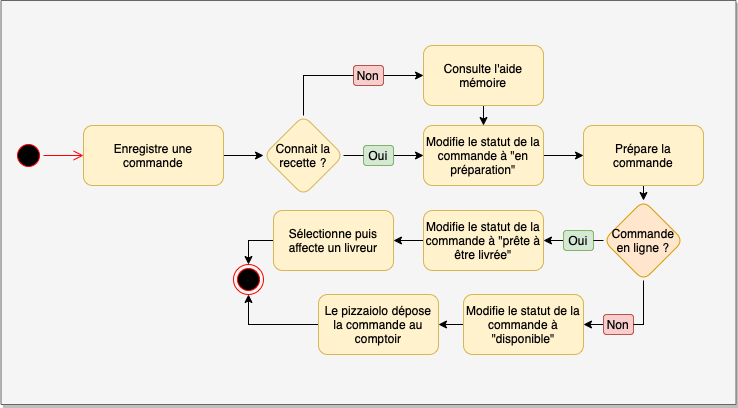

The diagram above was exported from draw.io. Its source (the exported page's mxGraphModel, read from the mxfile embedded in the PNG):
<mxGraphModel dx="946" dy="547" grid="1" gridSize="10" guides="1" tooltips="1" connect="1" arrows="1" fold="1" page="1" pageScale="1" pageWidth="1169" pageHeight="827" math="0" shadow="0">
  <root>
    <mxCell id="0" />
    <mxCell id="1" parent="0" />
    <mxCell id="N0MRJyws4uT01XSul8a1-19" value="" style="rounded=0;whiteSpace=wrap;html=1;fillColor=#f5f5f5;fontColor=#333333;strokeColor=#666666;shadow=1;" vertex="1" parent="1">
      <mxGeometry x="57.5" y="120" width="735" height="404" as="geometry" />
    </mxCell>
    <mxCell id="1ZSeiq-UBw7kwvWrbGbz-1" value="" style="ellipse;html=1;shape=startState;fillColor=#000000;strokeColor=#ff0000;" parent="1" vertex="1">
      <mxGeometry x="70" y="260" width="30" height="30" as="geometry" />
    </mxCell>
    <mxCell id="1ZSeiq-UBw7kwvWrbGbz-2" value="" style="edgeStyle=orthogonalEdgeStyle;html=1;verticalAlign=bottom;endArrow=open;endSize=8;strokeColor=#ff0000;rounded=0;entryX=0;entryY=0.5;entryDx=0;entryDy=0;" parent="1" source="1ZSeiq-UBw7kwvWrbGbz-1" target="1ZSeiq-UBw7kwvWrbGbz-3" edge="1">
      <mxGeometry relative="1" as="geometry">
        <mxPoint x="190" y="275" as="targetPoint" />
      </mxGeometry>
    </mxCell>
    <mxCell id="1ZSeiq-UBw7kwvWrbGbz-18" style="edgeStyle=orthogonalEdgeStyle;rounded=0;orthogonalLoop=1;jettySize=auto;html=1;exitX=1;exitY=0.5;exitDx=0;exitDy=0;entryX=0;entryY=0.5;entryDx=0;entryDy=0;endArrow=classic;endFill=1;" parent="1" source="1ZSeiq-UBw7kwvWrbGbz-3" target="1ZSeiq-UBw7kwvWrbGbz-17" edge="1">
      <mxGeometry relative="1" as="geometry" />
    </mxCell>
    <mxCell id="1ZSeiq-UBw7kwvWrbGbz-3" value="Enregistre une commande" style="rounded=1;whiteSpace=wrap;html=1;fillColor=#fff2cc;strokeColor=#d6b656;" parent="1" vertex="1">
      <mxGeometry x="140" y="245" width="140" height="60" as="geometry" />
    </mxCell>
    <mxCell id="1ZSeiq-UBw7kwvWrbGbz-21" style="edgeStyle=orthogonalEdgeStyle;rounded=0;orthogonalLoop=1;jettySize=auto;html=1;exitX=1;exitY=0.5;exitDx=0;exitDy=0;entryX=0;entryY=0.5;entryDx=0;entryDy=0;endArrow=classic;endFill=1;startArrow=none;" parent="1" source="1ZSeiq-UBw7kwvWrbGbz-26" target="1ZSeiq-UBw7kwvWrbGbz-19" edge="1">
      <mxGeometry relative="1" as="geometry" />
    </mxCell>
    <mxCell id="1ZSeiq-UBw7kwvWrbGbz-23" style="edgeStyle=orthogonalEdgeStyle;rounded=0;orthogonalLoop=1;jettySize=auto;html=1;exitX=1;exitY=0.5;exitDx=0;exitDy=0;entryX=0;entryY=0.5;entryDx=0;entryDy=0;endArrow=classic;endFill=1;startArrow=none;" parent="1" source="1ZSeiq-UBw7kwvWrbGbz-24" target="1ZSeiq-UBw7kwvWrbGbz-20" edge="1">
      <mxGeometry relative="1" as="geometry" />
    </mxCell>
    <mxCell id="1ZSeiq-UBw7kwvWrbGbz-17" value="Connait la recette ?" style="rhombus;whiteSpace=wrap;html=1;fillColor=#fff2cc;strokeColor=#d6b656;rounded=1;" parent="1" vertex="1">
      <mxGeometry x="320" y="235" width="80" height="80" as="geometry" />
    </mxCell>
    <mxCell id="1ZSeiq-UBw7kwvWrbGbz-22" style="edgeStyle=orthogonalEdgeStyle;rounded=0;orthogonalLoop=1;jettySize=auto;html=1;exitX=0.5;exitY=1;exitDx=0;exitDy=0;entryX=0.5;entryY=0;entryDx=0;entryDy=0;endArrow=classic;endFill=1;" parent="1" source="1ZSeiq-UBw7kwvWrbGbz-19" target="1ZSeiq-UBw7kwvWrbGbz-20" edge="1">
      <mxGeometry relative="1" as="geometry" />
    </mxCell>
    <mxCell id="1ZSeiq-UBw7kwvWrbGbz-19" value="Consulte l'aide mémoire" style="rounded=1;whiteSpace=wrap;html=1;fillColor=#fff2cc;strokeColor=#d6b656;" parent="1" vertex="1">
      <mxGeometry x="480" y="165" width="120" height="60" as="geometry" />
    </mxCell>
    <mxCell id="1ZSeiq-UBw7kwvWrbGbz-33" style="edgeStyle=orthogonalEdgeStyle;rounded=0;orthogonalLoop=1;jettySize=auto;html=1;exitX=1;exitY=0.5;exitDx=0;exitDy=0;entryX=0;entryY=0.5;entryDx=0;entryDy=0;endArrow=classic;endFill=1;" parent="1" source="1ZSeiq-UBw7kwvWrbGbz-20" target="1ZSeiq-UBw7kwvWrbGbz-32" edge="1">
      <mxGeometry relative="1" as="geometry" />
    </mxCell>
    <mxCell id="1ZSeiq-UBw7kwvWrbGbz-20" value="Modifie le statut de la commande à &quot;en préparation&quot;" style="rounded=1;whiteSpace=wrap;html=1;fillColor=#fff2cc;strokeColor=#d6b656;" parent="1" vertex="1">
      <mxGeometry x="480" y="245" width="120" height="60" as="geometry" />
    </mxCell>
    <mxCell id="1ZSeiq-UBw7kwvWrbGbz-24" value="Oui" style="text;html=1;strokeColor=#82b366;fillColor=#d5e8d4;align=center;verticalAlign=middle;whiteSpace=wrap;rounded=1;" parent="1" vertex="1">
      <mxGeometry x="420" y="265" width="30" height="20" as="geometry" />
    </mxCell>
    <mxCell id="1ZSeiq-UBw7kwvWrbGbz-25" value="" style="edgeStyle=orthogonalEdgeStyle;rounded=0;orthogonalLoop=1;jettySize=auto;html=1;exitX=1;exitY=0.5;exitDx=0;exitDy=0;entryX=0;entryY=0.5;entryDx=0;entryDy=0;endArrow=none;endFill=1;" parent="1" source="1ZSeiq-UBw7kwvWrbGbz-17" target="1ZSeiq-UBw7kwvWrbGbz-24" edge="1">
      <mxGeometry relative="1" as="geometry">
        <mxPoint x="400" y="275" as="sourcePoint" />
        <mxPoint x="480" y="275" as="targetPoint" />
      </mxGeometry>
    </mxCell>
    <mxCell id="1ZSeiq-UBw7kwvWrbGbz-26" value="Non" style="text;html=1;strokeColor=#b85450;fillColor=#f8cecc;align=center;verticalAlign=middle;whiteSpace=wrap;rounded=1;" parent="1" vertex="1">
      <mxGeometry x="410" y="185" width="30" height="20" as="geometry" />
    </mxCell>
    <mxCell id="1ZSeiq-UBw7kwvWrbGbz-27" value="" style="edgeStyle=orthogonalEdgeStyle;rounded=0;orthogonalLoop=1;jettySize=auto;html=1;exitX=0.5;exitY=0;exitDx=0;exitDy=0;entryX=0;entryY=0.5;entryDx=0;entryDy=0;endArrow=none;endFill=1;" parent="1" source="1ZSeiq-UBw7kwvWrbGbz-17" target="1ZSeiq-UBw7kwvWrbGbz-26" edge="1">
      <mxGeometry relative="1" as="geometry">
        <mxPoint x="360" y="235" as="sourcePoint" />
        <mxPoint x="480" y="170" as="targetPoint" />
      </mxGeometry>
    </mxCell>
    <mxCell id="N0MRJyws4uT01XSul8a1-2" style="edgeStyle=orthogonalEdgeStyle;rounded=0;orthogonalLoop=1;jettySize=auto;html=1;exitX=0;exitY=0.5;exitDx=0;exitDy=0;entryX=0.5;entryY=0;entryDx=0;entryDy=0;" edge="1" parent="1" source="1ZSeiq-UBw7kwvWrbGbz-30" target="1ZSeiq-UBw7kwvWrbGbz-43">
      <mxGeometry relative="1" as="geometry" />
    </mxCell>
    <mxCell id="1ZSeiq-UBw7kwvWrbGbz-30" value="Sélectionne puis affecte un livreur" style="rounded=1;whiteSpace=wrap;html=1;fillColor=#fff2cc;strokeColor=#d6b656;" parent="1" vertex="1">
      <mxGeometry x="330" y="330" width="120" height="60" as="geometry" />
    </mxCell>
    <mxCell id="N0MRJyws4uT01XSul8a1-9" style="edgeStyle=orthogonalEdgeStyle;rounded=0;orthogonalLoop=1;jettySize=auto;html=1;exitX=0.5;exitY=1;exitDx=0;exitDy=0;entryX=0.5;entryY=0;entryDx=0;entryDy=0;" edge="1" parent="1" source="1ZSeiq-UBw7kwvWrbGbz-32" target="N0MRJyws4uT01XSul8a1-1">
      <mxGeometry relative="1" as="geometry" />
    </mxCell>
    <mxCell id="1ZSeiq-UBw7kwvWrbGbz-32" value="Prépare la commande" style="rounded=1;whiteSpace=wrap;html=1;fillColor=#fff2cc;strokeColor=#d6b656;" parent="1" vertex="1">
      <mxGeometry x="640" y="245" width="120" height="60" as="geometry" />
    </mxCell>
    <mxCell id="N0MRJyws4uT01XSul8a1-3" style="edgeStyle=orthogonalEdgeStyle;rounded=0;orthogonalLoop=1;jettySize=auto;html=1;exitX=0;exitY=0.5;exitDx=0;exitDy=0;entryX=0.5;entryY=1;entryDx=0;entryDy=0;" edge="1" parent="1" source="1ZSeiq-UBw7kwvWrbGbz-37" target="1ZSeiq-UBw7kwvWrbGbz-43">
      <mxGeometry relative="1" as="geometry" />
    </mxCell>
    <mxCell id="1ZSeiq-UBw7kwvWrbGbz-37" value="Le pizzaiolo dépose la commande au comptoir" style="whiteSpace=wrap;html=1;rounded=1;strokeColor=#d6b656;fillColor=#fff2cc;" parent="1" vertex="1">
      <mxGeometry x="375" y="414" width="120" height="60" as="geometry" />
    </mxCell>
    <mxCell id="1ZSeiq-UBw7kwvWrbGbz-43" value="" style="ellipse;html=1;shape=endState;fillColor=#000000;strokeColor=#ff0000;" parent="1" vertex="1">
      <mxGeometry x="290" y="384" width="30" height="30" as="geometry" />
    </mxCell>
    <mxCell id="N0MRJyws4uT01XSul8a1-1" value="Commande en ligne ?" style="rhombus;whiteSpace=wrap;html=1;rounded=1;fillColor=#ffe6cc;strokeColor=#d79b00;" vertex="1" parent="1">
      <mxGeometry x="660" y="320" width="80" height="80" as="geometry" />
    </mxCell>
    <mxCell id="N0MRJyws4uT01XSul8a1-16" style="edgeStyle=orthogonalEdgeStyle;rounded=0;orthogonalLoop=1;jettySize=auto;html=1;exitX=0;exitY=0.5;exitDx=0;exitDy=0;entryX=1;entryY=0.5;entryDx=0;entryDy=0;" edge="1" parent="1" source="N0MRJyws4uT01XSul8a1-7" target="N0MRJyws4uT01XSul8a1-15">
      <mxGeometry relative="1" as="geometry" />
    </mxCell>
    <mxCell id="N0MRJyws4uT01XSul8a1-7" value="Oui" style="text;html=1;strokeColor=#82b366;fillColor=#d5e8d4;align=center;verticalAlign=middle;whiteSpace=wrap;rounded=1;" vertex="1" parent="1">
      <mxGeometry x="620" y="350" width="30" height="20" as="geometry" />
    </mxCell>
    <mxCell id="N0MRJyws4uT01XSul8a1-8" value="" style="edgeStyle=orthogonalEdgeStyle;rounded=0;orthogonalLoop=1;jettySize=auto;html=1;exitX=0;exitY=0.5;exitDx=0;exitDy=0;entryX=1;entryY=0.5;entryDx=0;entryDy=0;endArrow=none;" edge="1" parent="1" source="N0MRJyws4uT01XSul8a1-1" target="N0MRJyws4uT01XSul8a1-7">
      <mxGeometry relative="1" as="geometry">
        <mxPoint x="510" y="360" as="sourcePoint" />
        <mxPoint x="420" y="360" as="targetPoint" />
      </mxGeometry>
    </mxCell>
    <mxCell id="N0MRJyws4uT01XSul8a1-13" style="edgeStyle=orthogonalEdgeStyle;rounded=0;orthogonalLoop=1;jettySize=auto;html=1;exitX=0;exitY=0.5;exitDx=0;exitDy=0;entryX=1;entryY=0.5;entryDx=0;entryDy=0;" edge="1" parent="1" source="N0MRJyws4uT01XSul8a1-10" target="N0MRJyws4uT01XSul8a1-12">
      <mxGeometry relative="1" as="geometry" />
    </mxCell>
    <mxCell id="N0MRJyws4uT01XSul8a1-10" value="Non" style="text;html=1;strokeColor=#b85450;fillColor=#f8cecc;align=center;verticalAlign=middle;whiteSpace=wrap;rounded=1;" vertex="1" parent="1">
      <mxGeometry x="660" y="434" width="30" height="20" as="geometry" />
    </mxCell>
    <mxCell id="N0MRJyws4uT01XSul8a1-11" value="" style="edgeStyle=orthogonalEdgeStyle;rounded=0;orthogonalLoop=1;jettySize=auto;html=1;exitX=0.5;exitY=1;exitDx=0;exitDy=0;entryX=1;entryY=0.5;entryDx=0;entryDy=0;endArrow=none;" edge="1" parent="1" source="N0MRJyws4uT01XSul8a1-1" target="N0MRJyws4uT01XSul8a1-10">
      <mxGeometry relative="1" as="geometry">
        <mxPoint x="700" y="400" as="sourcePoint" />
        <mxPoint x="590" y="444" as="targetPoint" />
        <Array as="points">
          <mxPoint x="700" y="444" />
        </Array>
      </mxGeometry>
    </mxCell>
    <mxCell id="N0MRJyws4uT01XSul8a1-14" style="edgeStyle=orthogonalEdgeStyle;rounded=0;orthogonalLoop=1;jettySize=auto;html=1;exitX=0;exitY=0.5;exitDx=0;exitDy=0;entryX=1;entryY=0.5;entryDx=0;entryDy=0;" edge="1" parent="1" source="N0MRJyws4uT01XSul8a1-12" target="1ZSeiq-UBw7kwvWrbGbz-37">
      <mxGeometry relative="1" as="geometry" />
    </mxCell>
    <mxCell id="N0MRJyws4uT01XSul8a1-12" value="Modifie le statut de la commande à &quot;disponible&quot;" style="rounded=1;whiteSpace=wrap;html=1;fillColor=#fff2cc;strokeColor=#d6b656;" vertex="1" parent="1">
      <mxGeometry x="520" y="414" width="120" height="60" as="geometry" />
    </mxCell>
    <mxCell id="N0MRJyws4uT01XSul8a1-17" style="edgeStyle=orthogonalEdgeStyle;rounded=0;orthogonalLoop=1;jettySize=auto;html=1;exitX=0;exitY=0.5;exitDx=0;exitDy=0;entryX=1;entryY=0.5;entryDx=0;entryDy=0;" edge="1" parent="1" source="N0MRJyws4uT01XSul8a1-15" target="1ZSeiq-UBw7kwvWrbGbz-30">
      <mxGeometry relative="1" as="geometry" />
    </mxCell>
    <mxCell id="N0MRJyws4uT01XSul8a1-15" value="Modifie le statut de la commande à &quot;prête à être livrée&quot;" style="rounded=1;whiteSpace=wrap;html=1;fillColor=#fff2cc;strokeColor=#d6b656;" vertex="1" parent="1">
      <mxGeometry x="480" y="330" width="120" height="60" as="geometry" />
    </mxCell>
  </root>
</mxGraphModel>